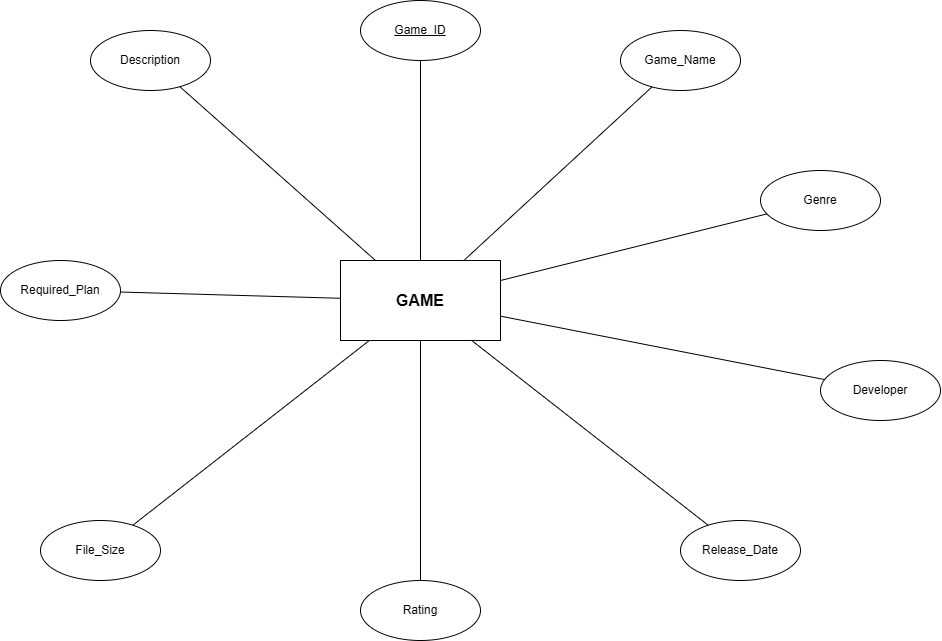

The diagram above was exported from draw.io. Its source (the exported page's mxGraphModel, read from the mxfile embedded in the PNG):
<mxGraphModel dx="1471" dy="803" grid="1" gridSize="10" guides="1" tooltips="1" connect="1" arrows="1" fold="1" page="1" pageScale="1" pageWidth="827" pageHeight="1169" math="0" shadow="0">
  <root>
    <mxCell id="0" />
    <mxCell id="1" parent="0" />
    <mxCell id="6g7ZmI-PJjUf3NWN9F63-1" parent="1" style="rounded=0;whiteSpace=wrap;html=1;fillColor=#FFFFFF;strokeColor=#000000;fontStyle=1;fontSize=16;" value="GAME" vertex="1">
      <mxGeometry height="80" width="160" x="460" y="280" as="geometry" />
    </mxCell>
    <mxCell id="6g7ZmI-PJjUf3NWN9F63-2" parent="1" style="ellipse;whiteSpace=wrap;html=1;fillColor=#FFFFFF;strokeColor=#000000;" value="&lt;u&gt;Game_ID&lt;/u&gt;" vertex="1">
      <mxGeometry height="60" width="120" x="480" y="20" as="geometry" />
    </mxCell>
    <mxCell id="6g7ZmI-PJjUf3NWN9F63-3" parent="1" style="ellipse;whiteSpace=wrap;html=1;fillColor=#FFFFFF;strokeColor=#000000;" value="Game_Name" vertex="1">
      <mxGeometry height="60" width="120" x="740" y="50" as="geometry" />
    </mxCell>
    <mxCell id="6g7ZmI-PJjUf3NWN9F63-4" parent="1" style="ellipse;whiteSpace=wrap;html=1;fillColor=#FFFFFF;strokeColor=#000000;" value="Genre" vertex="1">
      <mxGeometry height="60" width="120" x="880" y="190" as="geometry" />
    </mxCell>
    <mxCell id="6g7ZmI-PJjUf3NWN9F63-5" parent="1" style="ellipse;whiteSpace=wrap;html=1;fillColor=#FFFFFF;strokeColor=#000000;" value="Developer" vertex="1">
      <mxGeometry height="60" width="120" x="940" y="380" as="geometry" />
    </mxCell>
    <mxCell id="6g7ZmI-PJjUf3NWN9F63-6" parent="1" style="ellipse;whiteSpace=wrap;html=1;fillColor=#FFFFFF;strokeColor=#000000;" value="Release_Date" vertex="1">
      <mxGeometry height="60" width="120" x="800" y="540" as="geometry" />
    </mxCell>
    <mxCell id="6g7ZmI-PJjUf3NWN9F63-7" parent="1" style="ellipse;whiteSpace=wrap;html=1;fillColor=#FFFFFF;strokeColor=#000000;" value="Rating" vertex="1">
      <mxGeometry height="60" width="120" x="480" y="600" as="geometry" />
    </mxCell>
    <mxCell id="6g7ZmI-PJjUf3NWN9F63-8" parent="1" style="ellipse;whiteSpace=wrap;html=1;fillColor=#FFFFFF;strokeColor=#000000;" value="File_Size" vertex="1">
      <mxGeometry height="60" width="120" x="160" y="540" as="geometry" />
    </mxCell>
    <mxCell id="6g7ZmI-PJjUf3NWN9F63-9" parent="1" style="ellipse;whiteSpace=wrap;html=1;fillColor=#FFFFFF;strokeColor=#000000;" value="Required_Plan" vertex="1">
      <mxGeometry height="60" width="120" x="120" y="280" as="geometry" />
    </mxCell>
    <mxCell id="6g7ZmI-PJjUf3NWN9F63-10" parent="1" style="ellipse;whiteSpace=wrap;html=1;fillColor=#FFFFFF;strokeColor=#000000;" value="Description" vertex="1">
      <mxGeometry height="60" width="120" x="210" y="50" as="geometry" />
    </mxCell>
    <mxCell id="6g7ZmI-PJjUf3NWN9F63-12" edge="1" parent="1" source="6g7ZmI-PJjUf3NWN9F63-2" style="edgeStyle=none;html=1;endArrow=none;strokeColor=#000000;rounded=0;" target="6g7ZmI-PJjUf3NWN9F63-1">
      <mxGeometry relative="1" as="geometry" />
    </mxCell>
    <mxCell id="6g7ZmI-PJjUf3NWN9F63-13" edge="1" parent="1" source="6g7ZmI-PJjUf3NWN9F63-3" style="edgeStyle=none;html=1;endArrow=none;strokeColor=#000000;rounded=0;" target="6g7ZmI-PJjUf3NWN9F63-1">
      <mxGeometry relative="1" as="geometry" />
    </mxCell>
    <mxCell id="6g7ZmI-PJjUf3NWN9F63-14" edge="1" parent="1" source="6g7ZmI-PJjUf3NWN9F63-4" style="edgeStyle=none;html=1;endArrow=none;strokeColor=#000000;rounded=0;" target="6g7ZmI-PJjUf3NWN9F63-1">
      <mxGeometry relative="1" as="geometry" />
    </mxCell>
    <mxCell id="6g7ZmI-PJjUf3NWN9F63-15" edge="1" parent="1" source="6g7ZmI-PJjUf3NWN9F63-5" style="edgeStyle=none;html=1;endArrow=none;strokeColor=#000000;rounded=0;" target="6g7ZmI-PJjUf3NWN9F63-1">
      <mxGeometry relative="1" as="geometry" />
    </mxCell>
    <mxCell id="6g7ZmI-PJjUf3NWN9F63-16" edge="1" parent="1" source="6g7ZmI-PJjUf3NWN9F63-6" style="edgeStyle=none;html=1;endArrow=none;strokeColor=#000000;rounded=0;" target="6g7ZmI-PJjUf3NWN9F63-1">
      <mxGeometry relative="1" as="geometry" />
    </mxCell>
    <mxCell id="6g7ZmI-PJjUf3NWN9F63-17" edge="1" parent="1" source="6g7ZmI-PJjUf3NWN9F63-7" style="edgeStyle=none;html=1;endArrow=none;strokeColor=#000000;rounded=0;" target="6g7ZmI-PJjUf3NWN9F63-1">
      <mxGeometry relative="1" as="geometry" />
    </mxCell>
    <mxCell id="6g7ZmI-PJjUf3NWN9F63-18" edge="1" parent="1" source="6g7ZmI-PJjUf3NWN9F63-8" style="edgeStyle=none;html=1;endArrow=none;strokeColor=#000000;rounded=0;" target="6g7ZmI-PJjUf3NWN9F63-1">
      <mxGeometry relative="1" as="geometry" />
    </mxCell>
    <mxCell id="6g7ZmI-PJjUf3NWN9F63-19" edge="1" parent="1" source="6g7ZmI-PJjUf3NWN9F63-9" style="edgeStyle=none;html=1;endArrow=none;strokeColor=#000000;rounded=0;" target="6g7ZmI-PJjUf3NWN9F63-1">
      <mxGeometry relative="1" as="geometry" />
    </mxCell>
    <mxCell id="6g7ZmI-PJjUf3NWN9F63-20" edge="1" parent="1" source="6g7ZmI-PJjUf3NWN9F63-10" style="edgeStyle=none;html=1;endArrow=none;strokeColor=#000000;rounded=0;" target="6g7ZmI-PJjUf3NWN9F63-1">
      <mxGeometry relative="1" as="geometry" />
    </mxCell>
  </root>
</mxGraphModel>